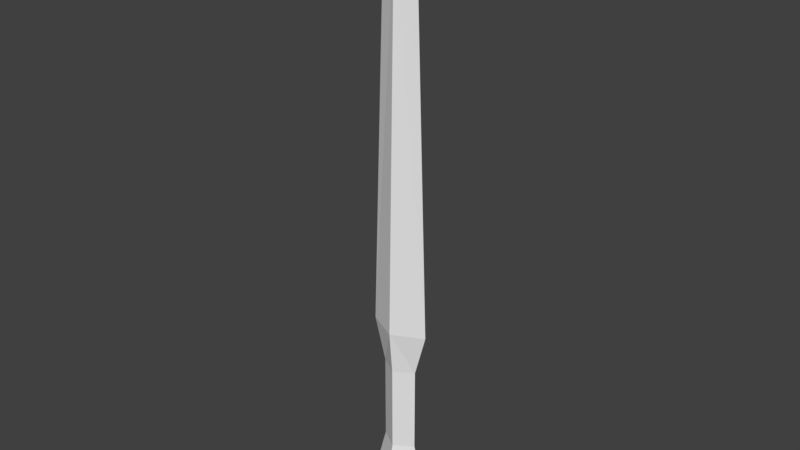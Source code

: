 # Source: sword_lp_gladius.blend  (saved by Blender 2.79.0; exported with 4.5.12 LTS)
import bpy
from mathutils import Matrix  # noqa: F401  (used for matrix-valued properties, if any)

bpy.ops.wm.read_factory_settings(use_empty=True)
scene = bpy.context.scene
scene.name = 'Scene'

# ---- collections
col_collection_1 = bpy.data.collections.new('Collection 1'); scene.collection.children.link(col_collection_1)

# ---- world
world_world = bpy.data.worlds.new('World'); scene.world = world_world
world_world.color = (0.05088, 0.05088, 0.05088)
world_world.use_sun_shadow = False
world_world.sun_shadow_jitter_overblur = 0.0
world_world.cycles.sampling_method = 'MANUAL'

# ---- meshes
me_cube_001 = bpy.data.meshes.new('Cube.001')
me_cube_001.from_pydata([(0.035, 1.876e-10, 0.025), (0.02, 1.52e-10, 0.65), (0.02121, 1.876e-10, 0.175), (0.02121, 1.876e-10, 0.075), (0.035, 1.52e-10, 0.225), (0.01768, 1.876e-10, -8.941e-08), (0.0, 0.0221, 0.025), (0.0, 0.008839, 0.65), (0.0, -0.0221, 0.025), (0.0, -0.008839, 0.65), (-0.035, 1.876e-10, 0.025), (-0.02, 1.52e-10, 0.65), (0.0, 0.01326, 0.175), (-0.02121, 1.876e-10, 0.175), (0.0, -0.01326, 0.175), (0.0, 0.01326, 0.075), (-0.02121, 1.876e-10, 0.075), (0.0, -0.01326, 0.075), (0.0, 0.01768, 0.225), (-0.035, 1.52e-10, 0.225), (0.0, -0.01768, 0.225), (0.0, 1.52e-10, 0.7), (0.0, 0.01105, -8.941e-08), (0.0, -0.01105, -8.941e-08), (-0.01768, 1.876e-10, -8.941e-08)], [], [(18, 7, 1, 4), (4, 1, 9, 20), (3, 2, 14, 17), (15, 12, 2, 3), (6, 15, 3, 0), (0, 3, 17, 8), (2, 4, 20, 14), (12, 18, 4, 2), (1, 7, 21), (9, 1, 21), (0, 8, 23, 5), (6, 0, 5, 22), (18, 19, 11, 7), (19, 20, 9, 11), (16, 17, 14, 13), (15, 16, 13, 12), (6, 10, 16, 15), (10, 8, 17, 16), (13, 14, 20, 19), (12, 13, 19, 18), (11, 21, 7), (9, 21, 11), (10, 24, 23, 8), (6, 22, 24, 10)])
me_cube_001.use_remesh_preserve_volume = False
me_cube_001.use_remesh_preserve_attributes = False
me_cube_001.use_mirror_vertex_groups = False
me_cube_001.update()

# ---- objects
ob_cube = bpy.data.objects.new('Cube', me_cube_001)

# ---- transforms, parenting, visibility, modifiers, constraints
ob_cube.location = (0.0, 0.0, 0.0)
ob_cube.lineart.crease_threshold = 0.0

# ---- collection membership
col_collection_1.objects.link(ob_cube)

# ---- scene / render settings (as saved in the file)
scene.frame_start = 1; scene.frame_end = 250; scene.frame_set(1)
scene.render.engine = 'BLENDER_EEVEE_NEXT'
scene.render.resolution_percentage = 50
scene.render.dither_intensity = 0.0
scene.cycles.use_denoising = False
scene.cycles.samples = 128
scene.cycles.sampling_pattern = 'TABULATED_SOBOL'
scene.cycles.use_adaptive_sampling = False
scene.cycles.use_light_tree = False
scene.cycles.blur_glossy = 0.0
scene.cycles.sample_clamp_indirect = 0.0
scene.view_settings.view_transform = 'Standard'
bpy.context.view_layer.update()

# ---- added for rendering (the .blend has no active camera and no usable light): camera, sun
cam_auto = bpy.data.cameras.new('AutoCamera')
cam_auto.lens = 50.0
cam_auto.sensor_width = 36.0
cam_auto.clip_end = 1000.0
ob_auto_camera = bpy.data.objects.new('AutoCamera', cam_auto)
scene.collection.objects.link(ob_auto_camera)
ob_auto_camera.location = (0.65217, -0.782605, 0.871736)
ob_auto_camera.rotation_euler = (1.09748, -7.21219e-08, 0.694738)
scene.camera = ob_auto_camera
light_auto_sun = bpy.data.lights.new('AutoSun', 'SUN')
light_auto_sun.energy = 3.0
light_auto_sun.angle = 0.0523599
ob_auto_sun = bpy.data.objects.new('AutoSun', light_auto_sun)
scene.collection.objects.link(ob_auto_sun)
ob_auto_sun.rotation_euler = (0.872665, 0.174533, 0.523599)
bpy.context.view_layer.update()

